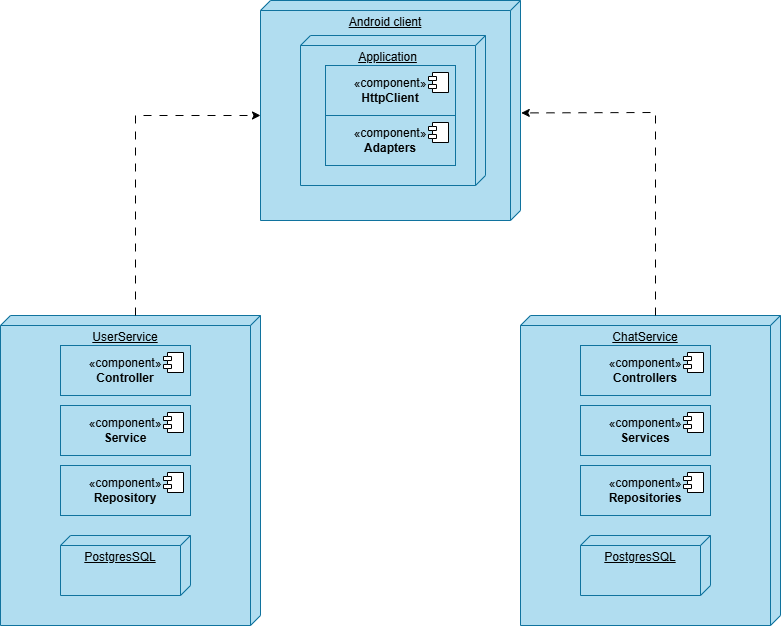

The diagram above was exported from draw.io. Its source (the exported page's mxGraphModel, read from the mxfile embedded in the PNG):
<mxGraphModel dx="1195" dy="703" grid="1" gridSize="10" guides="1" tooltips="1" connect="1" arrows="1" fold="1" page="1" pageScale="1" pageWidth="1080" pageHeight="1080" background="#ffffff" math="0" shadow="0">
  <root>
    <mxCell id="0" />
    <mxCell id="1" parent="0" />
    <mxCell id="mfRFZTiC_FszOGqRBfDu-359" value="Android client" style="verticalAlign=top;align=center;spacingTop=8;spacingLeft=2;spacingRight=12;shape=cube;size=10;direction=south;fontStyle=4;html=1;whiteSpace=wrap;fillColor=#b1ddf0;strokeColor=#10739e;" vertex="1" parent="1">
      <mxGeometry x="455" y="125" width="260" height="220" as="geometry" />
    </mxCell>
    <mxCell id="mfRFZTiC_FszOGqRBfDu-360" value="Application" style="verticalAlign=top;align=center;spacingTop=8;spacingLeft=2;spacingRight=12;shape=cube;size=10;direction=south;fontStyle=4;html=1;whiteSpace=wrap;fillColor=#b1ddf0;strokeColor=#10739e;" vertex="1" parent="1">
      <mxGeometry x="495" y="160" width="185" height="150" as="geometry" />
    </mxCell>
    <mxCell id="mfRFZTiC_FszOGqRBfDu-365" value="«component»&lt;br&gt;&lt;b&gt;HttpClient&lt;/b&gt;" style="html=1;dropTarget=0;whiteSpace=wrap;fillColor=#b1ddf0;strokeColor=#10739e;" vertex="1" parent="1">
      <mxGeometry x="520" y="190" width="130" height="50" as="geometry" />
    </mxCell>
    <mxCell id="mfRFZTiC_FszOGqRBfDu-366" value="" style="shape=module;jettyWidth=8;jettyHeight=4;" vertex="1" parent="mfRFZTiC_FszOGqRBfDu-365">
      <mxGeometry x="1" width="20" height="20" relative="1" as="geometry">
        <mxPoint x="-27" y="7" as="offset" />
      </mxGeometry>
    </mxCell>
    <mxCell id="mfRFZTiC_FszOGqRBfDu-372" value="&lt;div style=&quot;&quot;&gt;&lt;span style=&quot;background-color: initial;&quot;&gt;«component»&lt;/span&gt;&lt;/div&gt;&lt;b&gt;&lt;div style=&quot;&quot;&gt;Adapters&lt;/div&gt;&lt;/b&gt;" style="html=1;dropTarget=0;whiteSpace=wrap;fillColor=#b1ddf0;strokeColor=#10739e;align=center;" vertex="1" parent="1">
      <mxGeometry x="520" y="240" width="130" height="50" as="geometry" />
    </mxCell>
    <mxCell id="mfRFZTiC_FszOGqRBfDu-373" value="" style="shape=module;jettyWidth=8;jettyHeight=4;" vertex="1" parent="mfRFZTiC_FszOGqRBfDu-372">
      <mxGeometry x="1" width="20" height="20" relative="1" as="geometry">
        <mxPoint x="-27" y="7" as="offset" />
      </mxGeometry>
    </mxCell>
    <mxCell id="mfRFZTiC_FszOGqRBfDu-374" value="UserService" style="verticalAlign=top;align=center;spacingTop=8;spacingLeft=2;spacingRight=12;shape=cube;size=10;direction=south;fontStyle=4;html=1;whiteSpace=wrap;fillColor=#b1ddf0;strokeColor=#10739e;" vertex="1" parent="1">
      <mxGeometry x="195" y="440" width="260" height="310" as="geometry" />
    </mxCell>
    <mxCell id="mfRFZTiC_FszOGqRBfDu-375" value="«component»&lt;br&gt;&lt;b&gt;Controller&lt;/b&gt;" style="html=1;dropTarget=0;whiteSpace=wrap;fillColor=#b1ddf0;strokeColor=#10739e;" vertex="1" parent="1">
      <mxGeometry x="255" y="470" width="130" height="50" as="geometry" />
    </mxCell>
    <mxCell id="mfRFZTiC_FszOGqRBfDu-376" value="" style="shape=module;jettyWidth=8;jettyHeight=4;" vertex="1" parent="mfRFZTiC_FszOGqRBfDu-375">
      <mxGeometry x="1" width="20" height="20" relative="1" as="geometry">
        <mxPoint x="-27" y="7" as="offset" />
      </mxGeometry>
    </mxCell>
    <mxCell id="mfRFZTiC_FszOGqRBfDu-377" value="«component»&lt;br&gt;&lt;b&gt;Service&lt;/b&gt;" style="html=1;dropTarget=0;whiteSpace=wrap;fillColor=#b1ddf0;strokeColor=#10739e;" vertex="1" parent="1">
      <mxGeometry x="255" y="530" width="130" height="50" as="geometry" />
    </mxCell>
    <mxCell id="mfRFZTiC_FszOGqRBfDu-378" value="" style="shape=module;jettyWidth=8;jettyHeight=4;" vertex="1" parent="mfRFZTiC_FszOGqRBfDu-377">
      <mxGeometry x="1" width="20" height="20" relative="1" as="geometry">
        <mxPoint x="-27" y="7" as="offset" />
      </mxGeometry>
    </mxCell>
    <mxCell id="mfRFZTiC_FszOGqRBfDu-379" value="«component»&lt;br&gt;&lt;b&gt;Repository&lt;/b&gt;" style="html=1;dropTarget=0;whiteSpace=wrap;fillColor=#b1ddf0;strokeColor=#10739e;" vertex="1" parent="1">
      <mxGeometry x="255" y="590" width="130" height="50" as="geometry" />
    </mxCell>
    <mxCell id="mfRFZTiC_FszOGqRBfDu-380" value="" style="shape=module;jettyWidth=8;jettyHeight=4;" vertex="1" parent="mfRFZTiC_FszOGqRBfDu-379">
      <mxGeometry x="1" width="20" height="20" relative="1" as="geometry">
        <mxPoint x="-27" y="7" as="offset" />
      </mxGeometry>
    </mxCell>
    <mxCell id="mfRFZTiC_FszOGqRBfDu-381" value="PostgresSQL" style="verticalAlign=top;align=center;spacingTop=8;spacingLeft=2;spacingRight=12;shape=cube;size=10;direction=south;fontStyle=4;html=1;whiteSpace=wrap;fillColor=#b1ddf0;strokeColor=#10739e;" vertex="1" parent="1">
      <mxGeometry x="255" y="660" width="130" height="60" as="geometry" />
    </mxCell>
    <mxCell id="mfRFZTiC_FszOGqRBfDu-382" value="ChatService" style="verticalAlign=top;align=center;spacingTop=8;spacingLeft=2;spacingRight=12;shape=cube;size=10;direction=south;fontStyle=4;html=1;whiteSpace=wrap;fillColor=#b1ddf0;strokeColor=#10739e;" vertex="1" parent="1">
      <mxGeometry x="715" y="440" width="260" height="310" as="geometry" />
    </mxCell>
    <mxCell id="mfRFZTiC_FszOGqRBfDu-383" value="«component»&lt;br&gt;&lt;b&gt;Controllers&lt;/b&gt;" style="html=1;dropTarget=0;whiteSpace=wrap;fillColor=#b1ddf0;strokeColor=#10739e;" vertex="1" parent="1">
      <mxGeometry x="775" y="470" width="130" height="50" as="geometry" />
    </mxCell>
    <mxCell id="mfRFZTiC_FszOGqRBfDu-384" value="" style="shape=module;jettyWidth=8;jettyHeight=4;" vertex="1" parent="mfRFZTiC_FszOGqRBfDu-383">
      <mxGeometry x="1" width="20" height="20" relative="1" as="geometry">
        <mxPoint x="-27" y="7" as="offset" />
      </mxGeometry>
    </mxCell>
    <mxCell id="mfRFZTiC_FszOGqRBfDu-385" value="«component»&lt;br&gt;&lt;b&gt;Services&lt;/b&gt;" style="html=1;dropTarget=0;whiteSpace=wrap;fillColor=#b1ddf0;strokeColor=#10739e;" vertex="1" parent="1">
      <mxGeometry x="775" y="530" width="130" height="50" as="geometry" />
    </mxCell>
    <mxCell id="mfRFZTiC_FszOGqRBfDu-386" value="" style="shape=module;jettyWidth=8;jettyHeight=4;" vertex="1" parent="mfRFZTiC_FszOGqRBfDu-385">
      <mxGeometry x="1" width="20" height="20" relative="1" as="geometry">
        <mxPoint x="-27" y="7" as="offset" />
      </mxGeometry>
    </mxCell>
    <mxCell id="mfRFZTiC_FszOGqRBfDu-387" value="«component»&lt;br&gt;&lt;b&gt;Repositories&lt;/b&gt;" style="html=1;dropTarget=0;whiteSpace=wrap;fillColor=#b1ddf0;strokeColor=#10739e;" vertex="1" parent="1">
      <mxGeometry x="775" y="590" width="130" height="50" as="geometry" />
    </mxCell>
    <mxCell id="mfRFZTiC_FszOGqRBfDu-388" value="" style="shape=module;jettyWidth=8;jettyHeight=4;" vertex="1" parent="mfRFZTiC_FszOGqRBfDu-387">
      <mxGeometry x="1" width="20" height="20" relative="1" as="geometry">
        <mxPoint x="-27" y="7" as="offset" />
      </mxGeometry>
    </mxCell>
    <mxCell id="mfRFZTiC_FszOGqRBfDu-389" value="PostgresSQL" style="verticalAlign=top;align=center;spacingTop=8;spacingLeft=2;spacingRight=12;shape=cube;size=10;direction=south;fontStyle=4;html=1;whiteSpace=wrap;fillColor=#b1ddf0;strokeColor=#10739e;" vertex="1" parent="1">
      <mxGeometry x="775" y="660" width="130" height="60" as="geometry" />
    </mxCell>
    <mxCell id="mfRFZTiC_FszOGqRBfDu-394" value="" style="endArrow=classic;html=1;rounded=0;exitX=0;exitY=0;exitDx=0;exitDy=125;exitPerimeter=0;entryX=0;entryY=0;entryDx=115;entryDy=260;entryPerimeter=0;dashed=1;dashPattern=8 8;" edge="1" parent="1" source="mfRFZTiC_FszOGqRBfDu-374" target="mfRFZTiC_FszOGqRBfDu-359">
      <mxGeometry width="50" height="50" relative="1" as="geometry">
        <mxPoint x="530" y="640" as="sourcePoint" />
        <mxPoint x="340" y="240" as="targetPoint" />
        <Array as="points">
          <mxPoint x="330" y="240" />
        </Array>
      </mxGeometry>
    </mxCell>
    <mxCell id="mfRFZTiC_FszOGqRBfDu-395" value="" style="endArrow=classic;html=1;rounded=0;exitX=0;exitY=0;exitDx=0;exitDy=125;exitPerimeter=0;entryX=0.511;entryY=-0.003;entryDx=0;entryDy=0;entryPerimeter=0;dashed=1;dashPattern=8 8;" edge="1" parent="1" source="mfRFZTiC_FszOGqRBfDu-382" target="mfRFZTiC_FszOGqRBfDu-359">
      <mxGeometry width="50" height="50" relative="1" as="geometry">
        <mxPoint x="530" y="380" as="sourcePoint" />
        <mxPoint x="580" y="330" as="targetPoint" />
        <Array as="points">
          <mxPoint x="850" y="237" />
        </Array>
      </mxGeometry>
    </mxCell>
  </root>
</mxGraphModel>